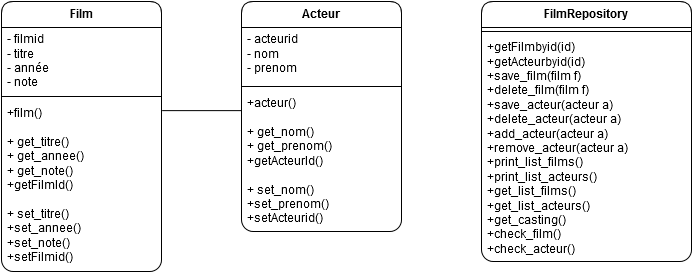

The diagram above was exported from draw.io. Its source (the exported page's mxGraphModel, read from the mxfile embedded in the PNG):
<mxGraphModel dx="989" dy="513" grid="1" gridSize="10" guides="1" tooltips="1" connect="1" arrows="1" fold="1" page="1" pageScale="1" pageWidth="826" pageHeight="1169" background="#ffffff" math="0" shadow="0">
  <root>
    <mxCell id="0" />
    <mxCell id="1" parent="0" />
    <mxCell id="214e5ac0a6adda3e-1" value="Film" style="swimlane;html=1;fontStyle=1;align=center;verticalAlign=top;childLayout=stackLayout;horizontal=1;startSize=26;horizontalStack=0;resizeParent=1;resizeLast=0;collapsible=1;marginBottom=0;swimlaneFillColor=#ffffff;rounded=1;strokeWidth=1;gradientColor=none;" vertex="1" parent="1">
      <mxGeometry x="40" y="440" width="160" height="270" as="geometry" />
    </mxCell>
    <mxCell id="214e5ac0a6adda3e-2" value="- filmid&lt;br&gt;- titre&lt;br&gt;- année&lt;br&gt;- note&lt;br&gt;&lt;br&gt;" style="text;html=1;strokeColor=none;fillColor=none;align=left;verticalAlign=top;spacingLeft=4;spacingRight=4;whiteSpace=wrap;overflow=hidden;rotatable=0;points=[[0,0.5],[1,0.5]];portConstraint=eastwest;" vertex="1" parent="214e5ac0a6adda3e-1">
      <mxGeometry y="26" width="160" height="64" as="geometry" />
    </mxCell>
    <mxCell id="214e5ac0a6adda3e-3" value="" style="line;html=1;strokeWidth=1;fillColor=none;align=left;verticalAlign=middle;spacingTop=-1;spacingLeft=3;spacingRight=3;rotatable=0;labelPosition=right;points=[];portConstraint=eastwest;" vertex="1" parent="214e5ac0a6adda3e-1">
      <mxGeometry y="90" width="160" height="10" as="geometry" />
    </mxCell>
    <mxCell id="214e5ac0a6adda3e-4" value="+film()&lt;br&gt;&lt;br&gt;+ get_titre()&lt;br&gt;+ get_annee()&lt;br&gt;+ get_note()&lt;br&gt;+getFilmId()&lt;br&gt;&lt;br&gt;+ set_titre()&lt;br&gt;+set_annee()&lt;br&gt;+set_note()&lt;br&gt;+setFilmid()&lt;br&gt;&lt;br&gt;" style="text;html=1;strokeColor=none;fillColor=none;align=left;verticalAlign=top;spacingLeft=4;spacingRight=4;whiteSpace=wrap;overflow=hidden;rotatable=0;points=[[0,0.5],[1,0.5]];portConstraint=eastwest;" vertex="1" parent="214e5ac0a6adda3e-1">
      <mxGeometry y="100" width="160" height="170" as="geometry" />
    </mxCell>
    <mxCell id="214e5ac0a6adda3e-13" value="FilmRepository" style="swimlane;html=1;fontStyle=1;align=center;verticalAlign=top;childLayout=stackLayout;horizontal=1;startSize=26;horizontalStack=0;resizeParent=1;resizeLast=0;collapsible=1;marginBottom=0;swimlaneFillColor=#ffffff;rounded=1;strokeWidth=1;gradientColor=none;" vertex="1" parent="1">
      <mxGeometry x="520" y="440" width="210" height="260" as="geometry" />
    </mxCell>
    <mxCell id="214e5ac0a6adda3e-15" value="" style="line;html=1;strokeWidth=1;fillColor=none;align=left;verticalAlign=middle;spacingTop=-1;spacingLeft=3;spacingRight=3;rotatable=0;labelPosition=right;points=[];portConstraint=eastwest;" vertex="1" parent="214e5ac0a6adda3e-13">
      <mxGeometry y="26" width="210" height="8" as="geometry" />
    </mxCell>
    <mxCell id="214e5ac0a6adda3e-16" value="+getFilmbyid(id)&lt;br&gt;+getActeurbyid(id)&lt;br&gt;+save_film(film f)&lt;br&gt;+delete_film(film f)&lt;br&gt;+save_acteur(acteur a)&lt;br&gt;+delete_acteur(acteur a)&lt;br&gt;+add_acteur(acteur a)&lt;br&gt;+remove_acteur(acteur a)&lt;br&gt;+print_list_films()&lt;br&gt;+print_list_acteurs()&lt;br&gt;+get_list_films()&lt;br&gt;+get_list_acteurs()&lt;br&gt;+get_casting()&lt;br&gt;+check_film()&lt;br&gt;+check_acteur()&lt;br&gt;&lt;br&gt;" style="text;html=1;strokeColor=none;fillColor=none;align=left;verticalAlign=top;spacingLeft=4;spacingRight=4;whiteSpace=wrap;overflow=hidden;rotatable=0;points=[[0,0.5],[1,0.5]];portConstraint=eastwest;" vertex="1" parent="214e5ac0a6adda3e-13">
      <mxGeometry y="34" width="210" height="226" as="geometry" />
    </mxCell>
    <mxCell id="6b55ac650d6e4a47-1" value="" style="edgeStyle=orthogonalEdgeStyle;rounded=0;html=1;endArrow=none;endFill=0;jettySize=auto;orthogonalLoop=1;entryX=0.019;entryY=0.364;entryPerimeter=0;exitX=1.004;exitY=0.286;exitPerimeter=0;" edge="1" parent="1">
      <mxGeometry relative="1" as="geometry">
        <mxPoint x="200.65517241379325" y="549.1034482758621" as="sourcePoint" />
        <mxPoint x="282.7241379310344" y="549.1034482758621" as="targetPoint" />
        <Array as="points" />
      </mxGeometry>
    </mxCell>
    <mxCell id="6b55ac650d6e4a47-2" value="Acteur" style="swimlane;html=1;fontStyle=1;align=center;verticalAlign=top;childLayout=stackLayout;horizontal=1;startSize=26;horizontalStack=0;resizeParent=1;resizeLast=0;collapsible=1;marginBottom=0;swimlaneFillColor=#ffffff;rounded=1;strokeWidth=1;gradientColor=none;" vertex="1" parent="1">
      <mxGeometry x="280" y="440" width="160" height="230" as="geometry" />
    </mxCell>
    <mxCell id="6b55ac650d6e4a47-3" value="- acteurid&lt;br&gt;- nom&lt;br&gt;- prenom&lt;br&gt;&lt;br&gt;" style="text;html=1;strokeColor=none;fillColor=none;align=left;verticalAlign=top;spacingLeft=4;spacingRight=4;whiteSpace=wrap;overflow=hidden;rotatable=0;points=[[0,0.5],[1,0.5]];portConstraint=eastwest;" vertex="1" parent="6b55ac650d6e4a47-2">
      <mxGeometry y="26" width="160" height="54" as="geometry" />
    </mxCell>
    <mxCell id="6b55ac650d6e4a47-4" value="" style="line;html=1;strokeWidth=1;fillColor=none;align=left;verticalAlign=middle;spacingTop=-1;spacingLeft=3;spacingRight=3;rotatable=0;labelPosition=right;points=[];portConstraint=eastwest;" vertex="1" parent="6b55ac650d6e4a47-2">
      <mxGeometry y="80" width="160" height="10" as="geometry" />
    </mxCell>
    <mxCell id="6b55ac650d6e4a47-5" value="+acteur()&lt;br&gt;&lt;br&gt;+ get_nom()&lt;br&gt;+ get_prenom()&lt;br&gt;+getActeurId()&lt;br&gt;&lt;br&gt;+ set_nom()&lt;br&gt;+set_prenom()&lt;br&gt;+setActeurid()&lt;br&gt;" style="text;html=1;strokeColor=none;fillColor=none;align=left;verticalAlign=top;spacingLeft=4;spacingRight=4;whiteSpace=wrap;overflow=hidden;rotatable=0;points=[[0,0.5],[1,0.5]];portConstraint=eastwest;" vertex="1" parent="6b55ac650d6e4a47-2">
      <mxGeometry y="90" width="160" height="140" as="geometry" />
    </mxCell>
  </root>
</mxGraphModel>